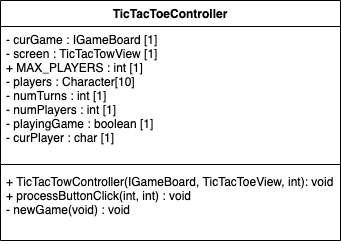

The diagram above was exported from draw.io. Its source (the exported page's mxGraphModel, read from the mxfile embedded in the PNG):
<mxGraphModel dx="1301" dy="797" grid="1" gridSize="10" guides="1" tooltips="1" connect="1" arrows="1" fold="1" page="1" pageScale="1" pageWidth="1100" pageHeight="1700" math="0" shadow="0">
  <root>
    <mxCell id="nFR37lRsUapb39ST4Syv-0" />
    <mxCell id="nFR37lRsUapb39ST4Syv-1" parent="nFR37lRsUapb39ST4Syv-0" />
    <mxCell id="X7W0zRq_nf8FoKKm3mnl-0" value="TicTacToeController" style="swimlane;fontStyle=1;align=center;verticalAlign=top;childLayout=stackLayout;horizontal=1;startSize=26;horizontalStack=0;resizeParent=1;resizeParentMax=0;resizeLast=0;collapsible=1;marginBottom=0;" vertex="1" parent="nFR37lRsUapb39ST4Syv-1">
      <mxGeometry x="470" y="280" width="340" height="240" as="geometry" />
    </mxCell>
    <mxCell id="X7W0zRq_nf8FoKKm3mnl-1" value="- curGame : IGameBoard [1]&#10;- screen : TicTacTowView [1]&#10;+ MAX_PLAYERS : int [1]&#10;- players : Character[10]&#10;- numTurns : int [1]&#10;- numPlayers : int [1]&#10;- playingGame : boolean [1]&#10;- curPlayer : char [1]&#10;&#10;&#10;" style="text;strokeColor=none;fillColor=none;align=left;verticalAlign=top;spacingLeft=4;spacingRight=4;overflow=hidden;rotatable=0;points=[[0,0.5],[1,0.5]];portConstraint=eastwest;" vertex="1" parent="X7W0zRq_nf8FoKKm3mnl-0">
      <mxGeometry y="26" width="340" height="134" as="geometry" />
    </mxCell>
    <mxCell id="X7W0zRq_nf8FoKKm3mnl-2" value="" style="line;strokeWidth=1;fillColor=none;align=left;verticalAlign=middle;spacingTop=-1;spacingLeft=3;spacingRight=3;rotatable=0;labelPosition=right;points=[];portConstraint=eastwest;" vertex="1" parent="X7W0zRq_nf8FoKKm3mnl-0">
      <mxGeometry y="160" width="340" height="8" as="geometry" />
    </mxCell>
    <mxCell id="X7W0zRq_nf8FoKKm3mnl-3" value="+ TicTacTowController(IGameBoard, TicTacToeView, int): void&#10;+ processButtonClick(int, int) : void&#10;- newGame(void) : void&#10; " style="text;strokeColor=none;fillColor=none;align=left;verticalAlign=top;spacingLeft=4;spacingRight=4;overflow=hidden;rotatable=0;points=[[0,0.5],[1,0.5]];portConstraint=eastwest;" vertex="1" parent="X7W0zRq_nf8FoKKm3mnl-0">
      <mxGeometry y="168" width="340" height="72" as="geometry" />
    </mxCell>
  </root>
</mxGraphModel>